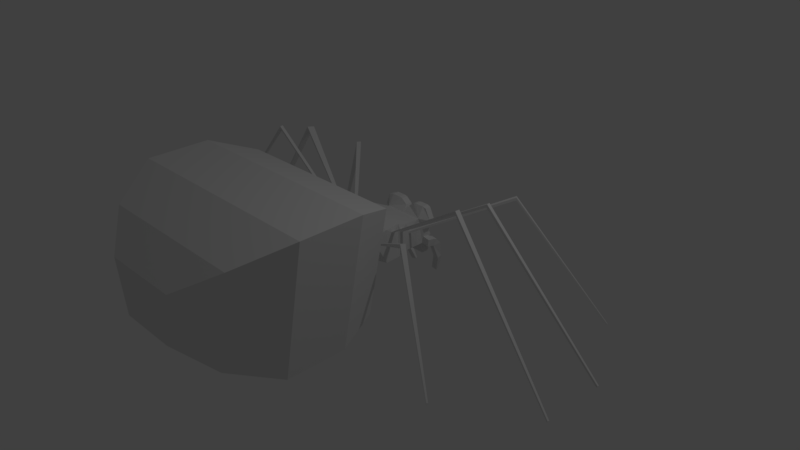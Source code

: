 # Source: SpiderBad.blend  (saved by Blender 2.79.0; exported with 4.5.12 LTS)
import bpy
from mathutils import Matrix  # noqa: F401  (used for matrix-valued properties, if any)

bpy.ops.wm.read_factory_settings(use_empty=True)
scene = bpy.context.scene
scene.name = 'Scene'

# ---- collections
col_collection_1 = bpy.data.collections.new('Collection 1'); scene.collection.children.link(col_collection_1)

# ---- materials (node trees are filled in below, after node groups)
mat_material = bpy.data.materials.new('Material')
mat_material.alpha_threshold = 0.0
mat_material.use_transparent_shadow = False
mat_material.roughness = 0.5
mat_material.line_color = (0.0, 0.0, 0.0, 1.0)

# ---- material node trees

# ---- world
world_world = bpy.data.worlds.new('World'); scene.world = world_world
world_world.color = (0.05088, 0.05088, 0.05088)
world_world.use_sun_shadow = False
world_world.sun_shadow_jitter_overblur = 0.0
world_world.cycles.sampling_method = 'MANUAL'

# ---- cameras
cam_camera = bpy.data.cameras.new('Camera')
cam_camera.clip_end = 100.0
cam_camera.lens = 35.0
cam_camera.sensor_width = 32.0
cam_camera.sensor_height = 18.0
cam_camera.ortho_scale = 7.314
cam_camera.dof.focus_distance = 0.0
cam_camera.dof.aperture_fstop = 128.0

# ---- lights
light_lamp = bpy.data.lights.new('Lamp', 'POINT')
light_lamp.transmission_factor = 0.0
light_lamp.cutoff_distance = 30.0
light_lamp.energy = 100.0
light_lamp.shadow_buffer_clip_start = 1.001
light_lamp.shadow_soft_size = 0.1
light_lamp.shadow_maximum_resolution = 0.006
light_lamp.use_absolute_resolution = True

# ---- meshes
me_cube = bpy.data.meshes.new('Cube')
me_cube.from_pydata([(0.278, 0.8329, -0.004096), (0.4752, -0.3578, 0.4453), (-0.4641, -0.3541, 0.4559), (-0.2583, 0.8329, -0.004096), (0.4752, -0.3578, 0.4613), (-0.4641, -0.354, 0.4732), (0.5903, -0.008245, 0.5296), (-0.5634, -0.005198, 0.5416), (0.5903, -0.008245, 0.5521), (-0.5634, -0.005198, 0.5595), (0.5691, -0.1303, 0.5529), (-0.5233, 0.2106, 0.4246), (0.5691, -0.1303, 0.5709), (-0.5233, 0.2106, 0.4441), (0.5222, 0.1978, 0.417), (-0.5798, -0.1226, 0.5445), (0.5222, 0.1978, 0.4445), (-0.5798, -0.1226, 0.5624), (-0.504, 0.2474, 0.4254), (-0.504, 0.2474, 0.4444), (0.5001, 0.2519, 0.4175), (0.5001, 0.2519, 0.4443), (0.2867, 0.5793, 0.02496), (0.5806, 0.04009, 0.5284), (0.2867, 0.5793, 0.4041), (0.5806, 0.04009, 0.5502), (-0.5553, 0.03531, 0.5585), (-0.5553, 0.03531, 0.5407), (-0.2673, 0.5793, 0.02496), (-0.2673, 0.5793, 0.4041), (0.5504, 0.12, 0.2167), (0.5775, -0.08828, 0.5536), (0.5504, 0.12, 0.5845), (0.5775, -0.08828, 0.5719), (-0.5929, -0.07968, 0.5636), (-0.5929, -0.07968, 0.5453), (-0.531, 0.12, 0.2167), (-0.531, 0.12, 0.5845), (-0.4807, -0.3131, 0.4548), (-0.5555, -0.02512, 0.189), (-0.4808, -0.313, 0.4736), (-0.5555, -0.02512, 0.6478), (0.5749, -0.02512, 0.6478), (0.5749, -0.02512, 0.189), (0.4924, -0.3264, 0.4445), (0.4924, -0.3264, 0.4614), (0.549, -0.194, 0.1612), (0.1777, -0.4133, 0.2162), (0.4428, -0.4133, 0.4938), (-0.1612, -0.4133, 0.2162), (-0.4263, -0.4133, 0.4938), (0.549, -0.194, 0.6105), (-0.5325, -0.194, 0.1612), (-0.5325, -0.194, 0.6105), (1.463, 1.097, 0.9228), (1.463, 1.097, 0.9593), (1.493, 1.056, 0.9596), (1.493, 1.056, 0.9222), (-1.339, 0.9733, 0.8445), (-1.349, 0.979, 0.9018), (-1.314, 1.026, 0.9023), (-1.305, 1.02, 0.846), (2.506, 1.737, -0.6674), (2.518, 1.744, -0.647), (2.535, 1.721, -0.6468), (2.523, 1.714, -0.6677), (-2.534, 1.74, -0.6102), (-2.553, 1.752, -0.5827), (-2.533, 1.781, -0.5824), (-2.513, 1.768, -0.6093), (1.306, -0.6031, 0.805), (1.306, -0.6028, 0.8604), (1.273, -0.6533, 0.8602), (1.273, -0.6535, 0.8068), (-1.581, -0.1391, 1.305), (-1.589, -0.1405, 1.346), (-1.597, -0.09356, 1.348), (-1.589, -0.09217, 1.306), (1.604, 0.4248, 1.089), (1.608, 0.429, 1.129), (1.617, 0.3767, 1.132), (1.613, 0.3725, 1.091), (-1.256, -0.6525, 0.8576), (-1.261, -0.6551, 0.9054), (-1.294, -0.6045, 0.9062), (-1.289, -0.6021, 0.8553), (-1.675, 0.3694, 1.153), (-1.67, 0.3712, 1.193), (-1.634, 0.4551, 1.186), (-1.635, 0.4345, 1.151), (1.615, -0.08558, 1.178), (1.621, -0.08956, 1.219), (1.612, -0.1458, 1.217), (1.605, -0.1418, 1.176), (2.223, -1.143, -0.5236), (2.231, -1.147, -0.5091), (2.22, -1.164, -0.5091), (2.212, -1.159, -0.523), (-3.129, -0.3209, -0.7211), (-3.137, -0.3222, -0.709), (-3.14, -0.3053, -0.7083), (-3.132, -0.304, -0.7206), (3.177, 0.6042, -0.6738), (3.191, 0.6064, -0.6528), (3.195, 0.5793, -0.6512), (3.181, 0.5771, -0.6728), (-2.207, -1.178, -0.594), (-2.225, -1.188, -0.5656), (-2.249, -1.151, -0.565), (-2.231, -1.141, -0.5957), (-3.115, 0.5748, -0.7473), (-3.136, 0.578, -0.7173), (-3.129, 0.6177, -0.7187), (-3.108, 0.6145, -0.7486), (3.199, -0.3125, -0.6442), (3.21, -0.3141, -0.6278), (3.206, -0.3364, -0.6286), (3.195, -0.3348, -0.6448), (0.8851, -0.7725, -0.1648), (-0.8904, -0.7725, -0.1648), (1.186, -0.7725, 1.304), (-1.191, -0.7725, 1.304), (1.079, -1.326, -0.3081), (-1.084, -1.326, -0.3081), (1.445, -1.326, 1.503), (-1.45, -1.326, 1.503), (1.079, -2.13, -0.3248), (-1.084, -2.13, -0.3248), (1.445, -2.13, 1.487), (-1.45, -2.13, 1.487), (0.7855, -2.744, -0.08239), (-0.7908, -2.744, -0.08239), (1.053, -2.744, 1.222), (-1.058, -2.744, 1.222), (0.3992, -3.115, 0.2372), (-0.4045, -3.115, 0.2372), (0.5354, -3.115, 0.902), (-0.5406, -3.115, 0.902), (-0.2673, 0.6761, 0.02496), (-0.2673, 0.595, 0.4041), (0.2867, 0.6761, 0.02496), (0.2867, 0.595, 0.4041), (0.009436, 0.595, 0.4041), (0.009687, 0.6761, 0.02496), (0.009687, 0.7682, 0.4041), (0.002243, 0.8329, -0.004096), (0.2867, 0.7682, 0.5508), (0.2867, 0.6761, 0.5508), (0.1153, 0.6761, 0.5389), (0.1155, 0.7682, 0.5389), (0.3338, 0.7656, 0.2528), (0.4108, 0.7621, 0.3858), (0.3338, 0.6787, 0.2528), (0.4108, 0.6822, 0.3858), (0.3346, 0.764, 0.534), (0.3346, 0.6803, 0.534), (-0.101, 0.7682, 0.54), (-0.2673, 0.7682, 0.5487), (-0.2673, 0.6761, 0.5487), (-0.101, 0.6761, 0.54), (-0.2673, 0.6761, 0.02496), (-0.2673, 0.6761, 0.5487), (-0.2673, 0.7682, 0.5487), (-0.3229, 0.6787, 0.2526), (-0.3229, 0.7656, 0.2526), (-0.3999, 0.7621, 0.3816), (-0.3999, 0.6822, 0.3816), (-0.3405, 0.6803, 0.5226), (-0.3405, 0.764, 0.5226), (-0.1403, 0.7682, 0.5487), (-0.1405, 0.6761, 0.5487), (-0.01869, 0.7682, 0.4764), (-0.01858, 0.6761, 0.4764), (0.1606, 0.6761, 0.5508), (0.1607, 0.7682, 0.5508), (0.03872, 0.6761, 0.4774), (0.03901, 0.7682, 0.4774), (0.3185, 0.7682, 0.2281), (0.3754, 0.7621, 0.2768), (0.3754, 0.6822, 0.2768), (0.3185, 0.6761, 0.2281), (-0.3611, 0.7621, 0.2819), (-0.3611, 0.6822, 0.2819), (-0.3073, 0.6761, 0.2232), (-0.3073, 0.7682, 0.2232), (0.009687, 0.7682, 0.2258), (0.2867, 0.7682, 0.227), (-0.2675, 0.7682, 0.2245), (0.009687, 0.7682, -0.1175), (-0.2673, 0.7682, -0.1175), (-0.2673, 0.6761, -0.1175), (0.2867, 0.7682, -0.1175), (0.2867, 0.6761, -0.1175), (0.009687, 0.6761, -0.1175), (0.002243, 0.8329, 0.101), (-0.2584, 0.8329, 0.1004), (0.278, 0.8329, 0.1016), (0.3026, 0.7682, 0.112), (-0.2873, 0.7682, 0.1096), (0.02073, 0.8329, -0.004096), (0.02073, 0.8329, 0.101), (0.01149, 0.7868, 0.101), (0.01149, 0.7868, -0.004096), (0.3026, 0.6761, 0.1265), (-0.2873, 0.6761, 0.1241), (0.3027, 0.6761, 0.02199), (0.294, 0.7925, -0.007067), (0.3186, 0.7682, 0.109), (0.3186, 0.6761, 0.1236), (-0.3032, 0.676, 0.1204), (-0.3032, 0.7681, 0.1059), (-0.2742, 0.7924, -0.007759), (-0.2832, 0.676, 0.02129), (0.386, 0.6764, 0.006531), (0.3773, 0.7927, -0.02252), (0.4019, 0.7685, 0.09357), (0.4019, 0.6764, 0.1081), (-0.3857, 0.6756, 0.1014), (-0.3857, 0.7677, 0.08684), (-0.3567, 0.7919, -0.02681), (-0.3657, 0.6756, 0.00224), (0.3134, 0.8322, 0.08297), (0.3967, 0.8324, 0.06752), (0.4027, 0.8946, -0.001984), (0.3195, 0.8944, 0.01347), (-0.2938, 0.8942, 0.01264), (-0.3763, 0.8938, -0.006416), (-0.3792, 0.8316, 0.06065), (-0.2967, 0.832, 0.07971), (0.272, 0.9043, -0.2431), (0.2755, 0.9668, -0.2225), (0.3588, 0.967, -0.238), (0.3553, 0.9045, -0.2585), (-0.3173, 0.9042, -0.2607), (-0.3225, 0.9667, -0.2403), (-0.24, 0.9671, -0.2212), (-0.2348, 0.9046, -0.2416), (0.1778, 0.9758, -0.4899), (0.1813, 0.9948, -0.4693), (0.2646, 0.995, -0.4848), (0.261, 0.9761, -0.5053), (-0.2141, 0.9763, -0.5052), (-0.2193, 0.9952, -0.4848), (-0.1368, 0.9957, -0.4658), (-0.1315, 0.9767, -0.4862), (0.2305, 0.7682, 0.2588), (0.2883, 0.7682, 0.2922), (0.3319, 0.7682, 0.3402), (0.3545, 0.7682, 0.3955), (0.3527, 0.7682, 0.4496), (0.3268, 0.7682, 0.4944), (0.2808, 0.7682, 0.523), (0.2216, 0.7682, 0.5311), (0.1583, 0.7682, 0.5174), (0.1005, 0.7682, 0.484), (0.05697, 0.7682, 0.436), (0.03437, 0.7682, 0.3808), (0.03614, 0.7682, 0.3266), (0.06201, 0.7682, 0.2818), (0.108, 0.7682, 0.2532), (0.1672, 0.7682, 0.2451), (0.2273, 0.7824, 0.2703), (0.28, 0.7824, 0.3007), (0.3196, 0.7824, 0.3444), (0.3402, 0.7824, 0.3948), (0.3386, 0.7824, 0.4442), (0.315, 0.7824, 0.485), (0.2731, 0.7824, 0.511), (0.2192, 0.7824, 0.5184), (0.1615, 0.7824, 0.5059), (0.1088, 0.7824, 0.4755), (0.06919, 0.7824, 0.4318), (0.0486, 0.7824, 0.3814), (0.05021, 0.7824, 0.3321), (0.07378, 0.7824, 0.2913), (0.1157, 0.7824, 0.2652), (0.1696, 0.7824, 0.2578), (0.226, 0.7682, 0.2751), (0.2765, 0.7682, 0.3042), (0.3146, 0.7682, 0.3462), (0.3343, 0.7682, 0.3945), (0.3328, 0.7682, 0.4419), (0.3102, 0.7682, 0.4811), (0.2699, 0.7682, 0.5061), (0.2182, 0.7682, 0.5131), (0.1628, 0.7682, 0.5012), (0.1123, 0.7682, 0.472), (0.07424, 0.7682, 0.43), (0.05448, 0.7682, 0.3817), (0.05603, 0.7682, 0.3343), (0.07865, 0.7682, 0.2952), (0.1189, 0.7682, 0.2701), (0.1706, 0.7682, 0.2631), (-0.213, 0.7682, 0.2588), (-0.2708, 0.7682, 0.2922), (-0.3143, 0.7682, 0.3402), (-0.3369, 0.7682, 0.3955), (-0.3351, 0.7682, 0.4496), (-0.3093, 0.7682, 0.4944), (-0.2633, 0.7682, 0.523), (-0.2041, 0.7682, 0.5311), (-0.1408, 0.7682, 0.5174), (-0.08295, 0.7682, 0.484), (-0.03943, 0.7682, 0.436), (-0.01684, 0.7682, 0.3808), (-0.0186, 0.7682, 0.3266), (-0.04447, 0.7682, 0.2818), (-0.09049, 0.7682, 0.2532), (-0.1497, 0.7682, 0.2451), (-0.2096, 0.7824, 0.271), (-0.2619, 0.7824, 0.3013), (-0.3013, 0.7824, 0.3447), (-0.3218, 0.7824, 0.3948), (-0.3202, 0.7824, 0.4438), (-0.2968, 0.7824, 0.4844), (-0.2551, 0.7824, 0.5103), (-0.2015, 0.7824, 0.5176), (-0.1442, 0.7824, 0.5052), (-0.09184, 0.7824, 0.475), (-0.05243, 0.7824, 0.4315), (-0.03197, 0.7824, 0.3815), (-0.03358, 0.7824, 0.3324), (-0.05699, 0.7824, 0.2919), (-0.09866, 0.7824, 0.2659), (-0.1522, 0.7824, 0.2586), (-0.2084, 0.7682, 0.2751), (-0.259, 0.7682, 0.3042), (-0.297, 0.7682, 0.3462), (-0.3168, 0.7682, 0.3945), (-0.3153, 0.7682, 0.4419), (-0.2926, 0.7682, 0.4811), (-0.2524, 0.7682, 0.5061), (-0.2007, 0.7682, 0.5131), (-0.1453, 0.7682, 0.5012), (-0.09475, 0.7682, 0.472), (-0.0567, 0.7682, 0.43), (-0.03695, 0.7682, 0.3817), (-0.03849, 0.7682, 0.3343), (-0.06111, 0.7682, 0.2952), (-0.1013, 0.7682, 0.2701), (-0.1531, 0.7682, 0.2631), (0.2133, 0.8118, 0.3206), (0.2434, 0.8118, 0.3381), (0.2661, 0.8118, 0.3631), (0.2779, 0.8118, 0.3919), (0.277, 0.8118, 0.4202), (0.2635, 0.8118, 0.4436), (0.2395, 0.8118, 0.4585), (0.2086, 0.8118, 0.4627), (0.1756, 0.8118, 0.4556), (0.1454, 0.8118, 0.4382), (0.1227, 0.8118, 0.4131), (0.1109, 0.8118, 0.3843), (0.1118, 0.8118, 0.356), (0.1253, 0.8118, 0.3326), (0.1493, 0.8118, 0.3177), (0.1802, 0.8118, 0.3135), (-0.1947, 0.8118, 0.3243), (-0.2232, 0.8118, 0.3408), (-0.2447, 0.8118, 0.3645), (-0.2558, 0.8118, 0.3917), (-0.255, 0.8118, 0.4185), (-0.2422, 0.8118, 0.4406), (-0.2195, 0.8118, 0.4547), (-0.1903, 0.8118, 0.4587), (-0.1591, 0.8118, 0.4519), (-0.1305, 0.8118, 0.4354), (-0.1091, 0.8118, 0.4118), (-0.0979, 0.8118, 0.3845), (-0.09878, 0.8118, 0.3578), (-0.1115, 0.8118, 0.3357), (-0.1342, 0.8118, 0.3215), (-0.1634, 0.8118, 0.3175), (0.1944, 0.8289, 0.3881), (-0.1769, 0.8289, 0.3881)], [], [(46, 47, 49, 52), (51, 53, 50, 48), (49, 47, 118, 119), (29, 139, 160, 138, 28), (32, 37, 41, 42), (30, 43, 39, 36), (22, 30, 36, 28), (24, 29, 37, 32), (42, 41, 53, 51), (43, 46, 52, 39), (140, 141, 24, 22), (141, 142, 24), (140, 22, 143), (20, 14, 30, 22), (16, 21, 24, 32), (14, 16, 32, 30), (13, 11, 36, 37), (11, 18, 28, 36), (19, 13, 37, 29), (21, 20, 22, 24), (18, 19, 29, 28), (23, 6, 43, 30), (8, 25, 32, 42), (9, 7, 39, 41), (6, 8, 42, 43), (7, 27, 36, 39), (26, 9, 41, 37), (25, 23, 30, 32), (27, 26, 37, 36), (15, 35, 39, 52), (34, 17, 53, 41), (35, 34, 41, 39), (33, 31, 43, 42), (31, 10, 46, 43), (12, 33, 42, 51), (17, 15, 52, 53), (10, 12, 51, 46), (44, 1, 47, 46), (1, 4, 48, 47), (5, 2, 49, 50), (4, 45, 51, 48), (2, 38, 52, 49), (40, 5, 50, 53), (38, 40, 53, 52), (45, 44, 46, 51), (45, 71, 70, 44), (21, 55, 54, 20), (16, 56, 55, 21), (14, 57, 56, 16), (20, 54, 57, 14), (13, 59, 58, 11), (19, 60, 59, 13), (18, 61, 60, 19), (11, 58, 61, 18), (62, 63, 64, 65), (55, 63, 62, 54), (56, 64, 63, 55), (57, 65, 64, 56), (54, 62, 65, 57), (66, 67, 68, 69), (59, 67, 66, 58), (60, 68, 67, 59), (61, 69, 68, 60), (58, 66, 69, 61), (4, 72, 71, 45), (1, 73, 72, 4), (44, 70, 73, 1), (17, 75, 74, 15), (34, 76, 75, 17), (35, 77, 76, 34), (15, 74, 77, 35), (25, 79, 78, 23), (8, 80, 79, 25), (6, 81, 80, 8), (23, 78, 81, 6), (5, 83, 82, 2), (40, 84, 83, 5), (38, 85, 84, 40), (2, 82, 85, 38), (9, 87, 86, 7), (26, 88, 87, 9), (27, 89, 88, 26), (7, 86, 89, 27), (33, 91, 90, 31), (12, 92, 91, 33), (10, 93, 92, 12), (31, 90, 93, 10), (94, 95, 96, 97), (71, 95, 94, 70), (72, 96, 95, 71), (73, 97, 96, 72), (70, 94, 97, 73), (98, 99, 100, 101), (75, 99, 98, 74), (76, 100, 99, 75), (77, 101, 100, 76), (74, 98, 101, 77), (102, 103, 104, 105), (79, 103, 102, 78), (80, 104, 103, 79), (81, 105, 104, 80), (78, 102, 105, 81), (106, 107, 108, 109), (83, 107, 106, 82), (84, 108, 107, 83), (85, 109, 108, 84), (82, 106, 109, 85), (110, 111, 112, 113), (114, 115, 116, 117), (91, 115, 114, 90), (92, 116, 115, 91), (93, 117, 116, 92), (90, 114, 117, 93), (119, 118, 122, 123), (48, 50, 121, 120), (50, 49, 119, 121), (47, 48, 120, 118), (124, 125, 129, 128), (120, 121, 125, 124), (118, 120, 124, 122), (121, 119, 123, 125), (129, 127, 131, 133), (122, 124, 128, 126), (125, 123, 127, 129), (123, 122, 126, 127), (132, 133, 137, 136), (127, 126, 130, 131), (128, 129, 133, 132), (126, 128, 132, 130), (134, 136, 137, 135), (130, 132, 136, 134), (133, 131, 135, 137), (131, 130, 134, 135), (13, 11, 18, 19), (3, 145, 188, 189), (176, 175, 148, 149), (160, 139, 183, 204), (174, 149, 148, 173), (24, 142, 29), (29, 142, 139), (87, 88, 112, 111), (143, 28, 138), (28, 143, 22), (172, 171, 156, 159), (142, 141, 175), (180, 177, 150, 152), (178, 151, 153, 179), (153, 151, 154, 155), (147, 141, 153, 155), (153, 141, 179), (146, 147, 155, 154), (170, 169, 157, 158), (158, 139, 170), (158, 157, 162, 161), (139, 158, 161), (3, 138, 160), (182, 166, 165, 181), (165, 166, 167, 168), (161, 162, 168, 167), (184, 183, 163, 164), (139, 161, 167, 166), (89, 86, 110, 113), (88, 89, 113, 112), (86, 87, 111, 110), (139, 142, 172), (139, 172, 159, 170), (159, 156, 169, 170), (142, 144, 171, 172), (141, 147, 173), (141, 173, 148, 175), (146, 174, 173, 147), (144, 142, 175, 176), (141, 140, 203, 180), (141, 180, 152, 179), (186, 185, 144, 256, 257, 258, 259, 260, 245, 246, 247, 248, 151, 178, 150, 177), (150, 178, 179, 152), (197, 177, 180, 203), (183, 184, 198, 204), (163, 182, 181, 164), (139, 166, 182), (139, 182, 163, 183), (187, 184, 164, 181, 165, 296, 295, 294, 293, 308, 307, 306, 305, 304, 144, 185), (184, 187, 198), (187, 195, 198), (191, 192, 193, 188), (188, 193, 190, 189), (143, 138, 190, 193), (0, 140, 192, 191), (140, 143, 193, 192), (138, 3, 189, 190), (3, 195, 194, 145), (195, 187, 185, 194), (0, 196, 197), (195, 3, 198), (197, 186, 177), (196, 186, 197), (185, 201, 194), (201, 185, 200), (199, 202, 201, 200), (145, 194, 201, 202), (199, 188, 202), (145, 202, 188), (200, 185, 186, 196), (196, 0, 199, 200), (0, 191, 188, 199), (206, 214, 213, 205), (213, 214, 215, 216), (0, 206, 205, 140), (197, 207, 206, 0), (203, 208, 207, 197), (140, 205, 208, 203), (198, 210, 209, 204), (3, 211, 210, 198), (160, 212, 211, 3), (204, 209, 212, 160), (224, 230, 229, 206), (208, 216, 215, 207), (205, 213, 216, 208), (217, 218, 219, 220), (210, 218, 217, 209), (212, 220, 219, 211), (209, 217, 220, 212), (221, 222, 223, 224), (215, 222, 221, 207), (214, 223, 222, 215), (230, 238, 237, 229), (207, 221, 224, 206), (225, 226, 227, 228), (237, 238, 239, 240), (218, 227, 226, 219), (210, 228, 227, 218), (211, 225, 228, 210), (223, 231, 230, 224), (214, 232, 231, 223), (206, 229, 232, 214), (226, 234, 233, 219), (225, 235, 234, 226), (211, 236, 235, 225), (219, 233, 236, 211), (231, 239, 238, 230), (232, 240, 239, 231), (229, 237, 240, 232), (241, 242, 243, 244), (234, 242, 241, 233), (235, 243, 242, 234), (236, 244, 243, 235), (233, 241, 244, 236), (151, 248, 249, 250, 251, 252, 253, 254, 255, 256, 144, 176, 149, 174, 146, 154), (255, 254, 253, 252, 251, 250, 249, 248, 264, 265, 266, 267, 268, 269, 270, 271, 272, 256), (256, 272, 273, 274, 275, 276, 261, 262, 263, 264, 248, 247, 246, 245, 260, 259, 258, 257), (263, 262, 261, 276, 275, 274, 273, 272, 288, 289, 290, 291, 292, 277, 278, 279, 280, 264), (264, 280, 281, 282, 283, 284, 285, 286, 287, 288, 272, 271, 270, 269, 268, 267, 266, 265), (278, 277, 341, 342), (144, 304, 303, 302, 301, 300, 299, 298, 297, 296, 165, 168, 162, 157, 169, 156, 171), (297, 298, 299, 300, 301, 302, 303, 304, 320, 319, 318, 317, 316, 315, 314, 313, 312, 296), (296, 312, 311, 310, 309, 324, 323, 322, 321, 320, 304, 305, 306, 307, 308, 293, 294, 295), (321, 322, 323, 324, 309, 310, 311, 312, 328, 327, 326, 325, 340, 339, 338, 337, 336, 320), (320, 336, 335, 334, 333, 332, 331, 330, 329, 328, 312, 313, 314, 315, 316, 317, 318, 319), (338, 339, 371, 370), (351, 373, 352), (361, 362, 374), (325, 326, 358, 357), (292, 291, 355, 356), (339, 340, 372, 371), (279, 278, 342, 343), (326, 327, 359, 358), (277, 292, 356, 341), (340, 325, 357, 372), (280, 279, 343, 344), (327, 328, 360, 359), (281, 280, 344, 345), (328, 329, 361, 360), (282, 281, 345, 346), (329, 330, 362, 361), (283, 282, 346, 347), (330, 331, 363, 362), (284, 283, 347, 348), (331, 332, 364, 363), (285, 284, 348, 349), (332, 333, 365, 364), (286, 285, 349, 350), (333, 334, 366, 365), (287, 286, 350, 351), (334, 335, 367, 366), (288, 287, 351, 352), (335, 336, 368, 367), (289, 288, 352, 353), (336, 337, 369, 368), (290, 289, 353, 354), (337, 338, 370, 369), (291, 290, 354, 355), (354, 373, 355), (373, 350, 349), (342, 373, 343), (348, 347, 373), (356, 373, 341), (341, 373, 342), (349, 348, 373), (373, 351, 350), (343, 373, 344), (373, 347, 346), (355, 373, 356), (352, 373, 353), (344, 373, 345), (353, 373, 354), (345, 373, 346), (370, 374, 369), (366, 374, 365), (358, 374, 357), (364, 374, 363), (372, 374, 371), (368, 374, 367), (360, 374, 359), (359, 374, 358), (367, 374, 366), (363, 374, 362), (371, 374, 370), (365, 374, 364), (357, 374, 372), (369, 374, 368), (374, 360, 361)])
me_cube.materials.append(mat_material)
me_cube.use_remesh_preserve_volume = False
me_cube.use_remesh_preserve_attributes = False
me_cube.use_mirror_vertex_groups = False
me_cube.update()

# ---- objects
ob_bad_spider = bpy.data.objects.new('Bad Spider', me_cube)
ob_lamp = bpy.data.objects.new('Lamp', light_lamp)
ob_camera = bpy.data.objects.new('Camera', cam_camera)

# ---- transforms, parenting, visibility, modifiers, constraints
ob_bad_spider.location = (0.0, 0.0, 0.0)
ob_bad_spider.lock_rotations_4d = False
ob_bad_spider.empty_display_type = 'ARROWS'
ob_bad_spider.lineart.crease_threshold = 0.0
_vg = ob_bad_spider.vertex_groups.new(name='Potroh')
_vg = ob_bad_spider.vertex_groups.new(name='JobbLab_1')
_vg = ob_bad_spider.vertex_groups.new(name='JobbLab_2')
_vg = ob_bad_spider.vertex_groups.new(name='JobbLab_3')
_vg = ob_bad_spider.vertex_groups.new(name='JobbLab_4')
_vg = ob_bad_spider.vertex_groups.new(name='BalLab_1')
_vg = ob_bad_spider.vertex_groups.new(name='BalLab_2')
_vg = ob_bad_spider.vertex_groups.new(name='BalLab_3')
_vg = ob_bad_spider.vertex_groups.new(name='BalLab_4')
_vg = ob_bad_spider.vertex_groups.new(name='FejTor')
ob_lamp.location = (4.076, 1.005, 5.904)
ob_lamp.rotation_euler = (0.6503, 0.05522, 1.866)
ob_lamp.lock_rotations_4d = False
ob_lamp.empty_display_type = 'ARROWS'
ob_lamp.color = (0.0, 0.0, 0.0, 0.0)
ob_lamp.lineart.crease_threshold = 0.0
ob_camera.location = (7.481, -6.508, 5.344)
ob_camera.rotation_euler = (1.109, 0.0, 0.8149)
ob_camera.lock_rotations_4d = False
ob_camera.empty_display_type = 'ARROWS'
ob_camera.color = (0.0, 0.0, 0.0, 0.0)
ob_camera.display_type = 'WIRE'
ob_camera.lineart.crease_threshold = 0.0

# ---- collection membership
col_collection_1.objects.link(ob_bad_spider)
col_collection_1.objects.link(ob_lamp)
col_collection_1.objects.link(ob_camera)

# ---- scene / render settings (as saved in the file)
scene.camera = ob_camera
scene.frame_start = 1; scene.frame_end = 250; scene.frame_set(3)
scene.render.engine = 'BLENDER_EEVEE_NEXT'
scene.render.resolution_percentage = 50
scene.render.dither_intensity = 0.0
scene.cycles.use_denoising = False
scene.cycles.samples = 128
scene.cycles.sampling_pattern = 'TABULATED_SOBOL'
scene.cycles.use_adaptive_sampling = False
scene.cycles.use_light_tree = False
scene.cycles.blur_glossy = 0.0
scene.cycles.sample_clamp_indirect = 0.0
scene.view_settings.view_transform = 'Standard'
bpy.context.view_layer.update()
